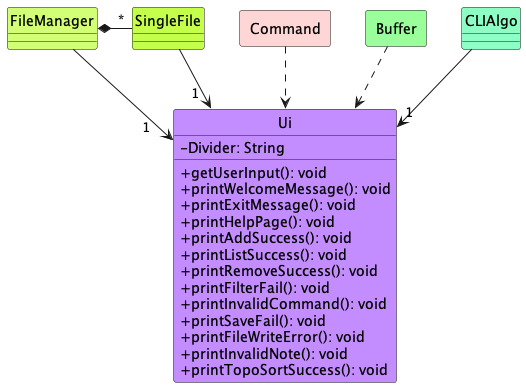

The diagram above was rendered by PlantUML. Its source (embedded in the PNG):
@startuml
!include ../../style.iuml
skinparam classAttributeIconSize 0
hide circle

class Ui Ui_STYLE {
    -Divider: String
    +getUserInput(): void
    +printWelcomeMessage(): void
    +printExitMessage(): void
    +printHelpPage(): void
    +printAddSuccess(): void
    +printListSuccess(): void
    +printRemoveSuccess(): void
    +printFilterFail(): void
    +printInvalidCommand(): void
    +printSaveFail(): void
    +printFileWriteError(): void
    +printInvalidNote(): void
    +printTopoSortSuccess(): void
}

class CLIAlgo CLIAlgo_STYLE {
}

class SingleFile SingleFile_STYLE {
}

class FileManager FileManager_STYLE {
}

package Command <<Rectangle>> Command_STYLE {
}

package Buffer <<Rectangle>> Buffer_STYLE {
}

CLIAlgo--> "1" Ui

FileManager --> "1    " Ui
FileManager *- "*" SingleFile
SingleFile --> "1  " Ui

Command ..> Ui
Buffer ..> Ui

@enduml